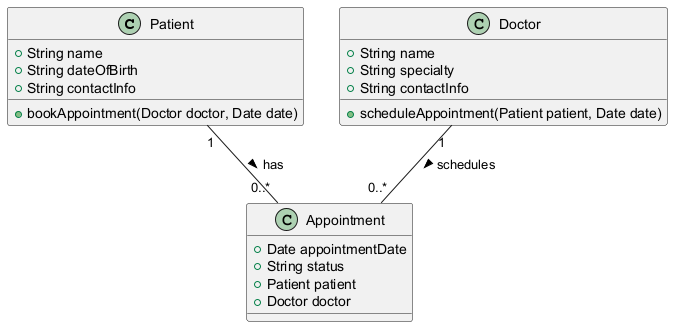

The diagram above was rendered by PlantUML. Its source (embedded in the PNG):
@startuml
class Patient {
    +String name
    +String dateOfBirth
    +String contactInfo
    +bookAppointment(Doctor doctor, Date date)
}

class Doctor {
    +String name
    +String specialty
    +String contactInfo
    +scheduleAppointment(Patient patient, Date date)
}

class Appointment {
    +Date appointmentDate
    +String status
    +Patient patient
    +Doctor doctor
}

Patient "1" -- "0..*" Appointment : has >
Doctor "1" -- "0..*" Appointment : schedules >
@enduml